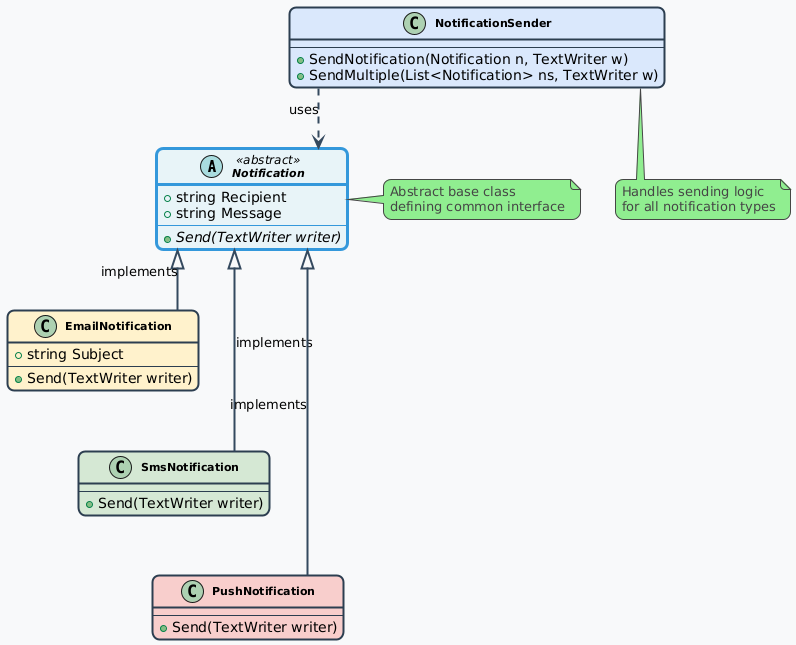

The diagram above was rendered by PlantUML. Its source (embedded in the PNG):
@startuml
!theme toy
' Set overall styling
skinparam backgroundColor #f8f9fa
skinparam shadowing false
skinparam roundCorner 15
skinparam linetype ortho

' Class styling
skinparam class {
    BackgroundColor #ffffff
    BorderColor #2c3e50
    BorderThickness 2
    FontName Arial
    FontSize 11
    FontStyle bold
}

' Abstract class styling
skinparam class<<abstract>> {
    BackgroundColor #e8f4f8
    BorderColor #3498db
    BorderThickness 3
}

' Arrow styling
skinparam arrow {
    Color #34495e
    Thickness 2
}

' Set direction
top to bottom direction

' Define classes with enhanced styling
abstract class Notification <<abstract>> {
    {field} +string Recipient
    {field} +string Message
    --
    {abstract} +Send(TextWriter writer)
}

class EmailNotification #fff2cc {
    {field} +string Subject
    --
    +Send(TextWriter writer)
}

class SmsNotification #d5e8d4 {
    --
    +Send(TextWriter writer)
}

class PushNotification #f8cecc {
    --
    +Send(TextWriter writer)
}

class NotificationSender #dae8fc {
    --
    +SendNotification(Notification n, TextWriter w)
    +SendMultiple(List<Notification> ns, TextWriter w)
}

' Define relationships with custom styling
Notification <|-- EmailNotification : implements
Notification <|-- SmsNotification : implements
Notification <|-- PushNotification : implements
NotificationSender ..> Notification : uses

' Add notes for better understanding
note right of Notification : Abstract base class\ndefining common interface
note bottom of NotificationSender : Handles sending logic\nfor all notification types

' Positioning hints
EmailNotification -[hidden]- SmsNotification
SmsNotification -[hidden]- PushNotification
@enduml